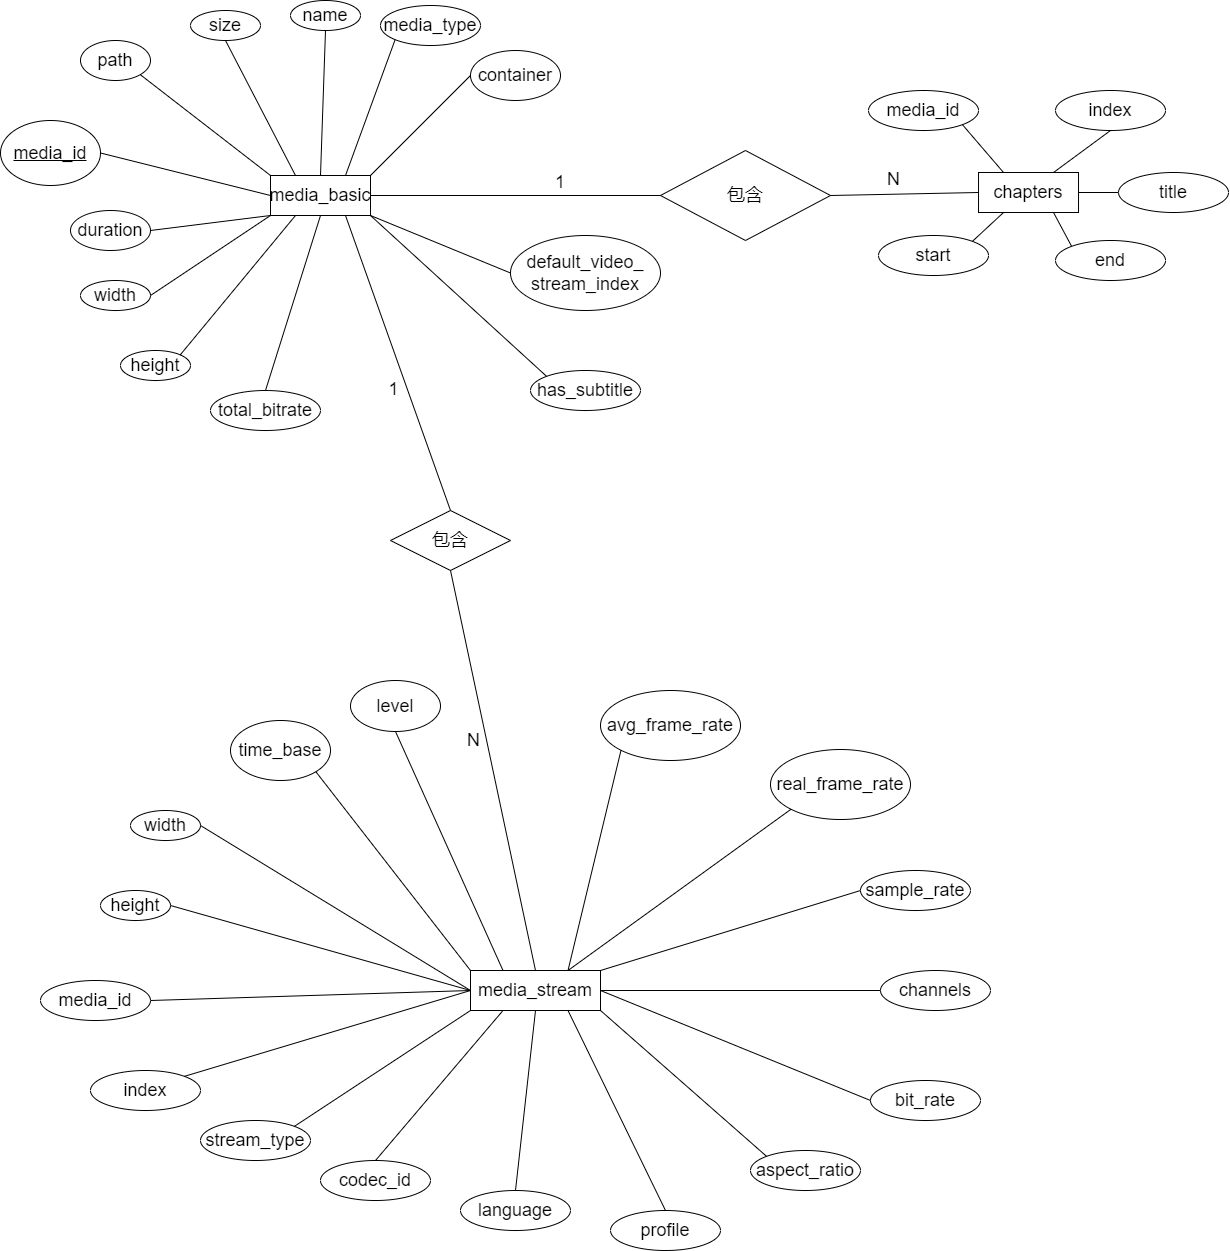

The diagram above was exported from draw.io. Its source (the exported page's mxGraphModel, read from the mxfile embedded in the PNG):
<mxGraphModel dx="3997" dy="833" grid="1" gridSize="10" guides="1" tooltips="1" connect="1" arrows="1" fold="1" page="1" pageScale="1" pageWidth="827" pageHeight="1169" math="0" shadow="0">
  <root>
    <mxCell id="0" />
    <mxCell id="1" parent="0" />
    <mxCell id="52" value="media_basic" style="whiteSpace=wrap;html=1;align=center;fontSize=18;" parent="1" vertex="1">
      <mxGeometry x="-1400" y="775" width="100" height="40" as="geometry" />
    </mxCell>
    <mxCell id="53" value="media_id" style="ellipse;whiteSpace=wrap;html=1;align=center;fontStyle=4;fontSize=18;" parent="1" vertex="1">
      <mxGeometry x="-1670" y="720" width="100" height="65" as="geometry" />
    </mxCell>
    <mxCell id="54" value="path" style="ellipse;whiteSpace=wrap;html=1;align=center;fontSize=18;" parent="1" vertex="1">
      <mxGeometry x="-1590" y="640" width="70" height="40" as="geometry" />
    </mxCell>
    <mxCell id="55" value="name" style="ellipse;whiteSpace=wrap;html=1;align=center;fontSize=18;" parent="1" vertex="1">
      <mxGeometry x="-1380" y="600" width="70" height="30" as="geometry" />
    </mxCell>
    <mxCell id="56" value="media_type" style="ellipse;whiteSpace=wrap;html=1;align=center;fontSize=18;" parent="1" vertex="1">
      <mxGeometry x="-1290" y="605" width="100" height="40" as="geometry" />
    </mxCell>
    <mxCell id="57" value="container" style="ellipse;whiteSpace=wrap;html=1;align=center;fontSize=18;" parent="1" vertex="1">
      <mxGeometry x="-1200" y="650" width="90" height="50" as="geometry" />
    </mxCell>
    <mxCell id="58" value="width" style="ellipse;whiteSpace=wrap;html=1;align=center;fontSize=18;" parent="1" vertex="1">
      <mxGeometry x="-1590" y="880" width="70" height="30" as="geometry" />
    </mxCell>
    <mxCell id="59" value="height" style="ellipse;whiteSpace=wrap;html=1;align=center;fontSize=18;" parent="1" vertex="1">
      <mxGeometry x="-1550" y="950" width="70" height="30" as="geometry" />
    </mxCell>
    <mxCell id="63" value="duration" style="ellipse;whiteSpace=wrap;html=1;align=center;fontSize=18;" parent="1" vertex="1">
      <mxGeometry x="-1600" y="810" width="80" height="40" as="geometry" />
    </mxCell>
    <mxCell id="64" value="size" style="ellipse;whiteSpace=wrap;html=1;align=center;fontSize=18;" parent="1" vertex="1">
      <mxGeometry x="-1480" y="610" width="70" height="30" as="geometry" />
    </mxCell>
    <mxCell id="65" value="total_bitrate" style="ellipse;whiteSpace=wrap;html=1;align=center;fontSize=18;" parent="1" vertex="1">
      <mxGeometry x="-1460" y="990" width="110" height="40" as="geometry" />
    </mxCell>
    <mxCell id="66" value="has_subtitle" style="ellipse;whiteSpace=wrap;html=1;align=center;fontSize=18;" parent="1" vertex="1">
      <mxGeometry x="-1140" y="970" width="110" height="40" as="geometry" />
    </mxCell>
    <mxCell id="67" value="default_video_&lt;br style=&quot;font-size: 18px;&quot;&gt;stream_index" style="ellipse;whiteSpace=wrap;html=1;align=center;fontSize=18;" parent="1" vertex="1">
      <mxGeometry x="-1160" y="835" width="150" height="75" as="geometry" />
    </mxCell>
    <mxCell id="69" value="" style="endArrow=none;html=1;rounded=0;fontSize=18;exitX=1;exitY=1;exitDx=0;exitDy=0;entryX=0;entryY=0;entryDx=0;entryDy=0;" parent="1" source="54" target="52" edge="1">
      <mxGeometry relative="1" as="geometry">
        <mxPoint x="-1510" y="720" as="sourcePoint" />
        <mxPoint x="-1350" y="720" as="targetPoint" />
      </mxGeometry>
    </mxCell>
    <mxCell id="70" value="" style="endArrow=none;html=1;rounded=0;fontSize=18;exitX=1;exitY=0.5;exitDx=0;exitDy=0;entryX=0;entryY=0.5;entryDx=0;entryDy=0;" parent="1" source="53" target="52" edge="1">
      <mxGeometry relative="1" as="geometry">
        <mxPoint x="-1530" y="760" as="sourcePoint" />
        <mxPoint x="-1370" y="760" as="targetPoint" />
      </mxGeometry>
    </mxCell>
    <mxCell id="71" value="" style="endArrow=none;html=1;rounded=0;fontSize=18;exitX=1;exitY=0.5;exitDx=0;exitDy=0;entryX=0;entryY=1;entryDx=0;entryDy=0;" parent="1" source="63" target="52" edge="1">
      <mxGeometry relative="1" as="geometry">
        <mxPoint x="-1500" y="840" as="sourcePoint" />
        <mxPoint x="-1340" y="840" as="targetPoint" />
      </mxGeometry>
    </mxCell>
    <mxCell id="74" value="" style="endArrow=none;html=1;rounded=0;fontSize=18;exitX=1;exitY=0.5;exitDx=0;exitDy=0;entryX=0;entryY=1;entryDx=0;entryDy=0;" parent="1" source="58" target="52" edge="1">
      <mxGeometry relative="1" as="geometry">
        <mxPoint x="-1420" y="880" as="sourcePoint" />
        <mxPoint x="-1260" y="880" as="targetPoint" />
      </mxGeometry>
    </mxCell>
    <mxCell id="75" value="" style="endArrow=none;html=1;rounded=0;fontSize=18;exitX=1;exitY=0;exitDx=0;exitDy=0;entryX=0.25;entryY=1;entryDx=0;entryDy=0;" parent="1" source="59" target="52" edge="1">
      <mxGeometry relative="1" as="geometry">
        <mxPoint x="-1390" y="900" as="sourcePoint" />
        <mxPoint x="-1230" y="900" as="targetPoint" />
      </mxGeometry>
    </mxCell>
    <mxCell id="76" value="" style="endArrow=none;html=1;rounded=0;fontSize=18;exitX=0.5;exitY=0;exitDx=0;exitDy=0;entryX=0.5;entryY=1;entryDx=0;entryDy=0;" parent="1" source="65" target="52" edge="1">
      <mxGeometry relative="1" as="geometry">
        <mxPoint x="-1340" y="870" as="sourcePoint" />
        <mxPoint x="-1180" y="870" as="targetPoint" />
      </mxGeometry>
    </mxCell>
    <mxCell id="77" value="" style="endArrow=none;html=1;rounded=0;fontSize=18;entryX=0;entryY=0;entryDx=0;entryDy=0;exitX=1;exitY=1;exitDx=0;exitDy=0;" parent="1" source="52" target="66" edge="1">
      <mxGeometry relative="1" as="geometry">
        <mxPoint x="-1300" y="820" as="sourcePoint" />
        <mxPoint x="-1110" y="890" as="targetPoint" />
      </mxGeometry>
    </mxCell>
    <mxCell id="78" value="" style="endArrow=none;html=1;rounded=0;fontSize=18;exitX=1;exitY=1;exitDx=0;exitDy=0;entryX=0;entryY=0.5;entryDx=0;entryDy=0;" parent="1" source="52" target="67" edge="1">
      <mxGeometry relative="1" as="geometry">
        <mxPoint x="-1300" y="820" as="sourcePoint" />
        <mxPoint x="-1140" y="820" as="targetPoint" />
      </mxGeometry>
    </mxCell>
    <mxCell id="79" value="" style="endArrow=none;html=1;rounded=0;fontSize=18;exitX=1;exitY=0;exitDx=0;exitDy=0;entryX=0;entryY=0.5;entryDx=0;entryDy=0;" parent="1" source="52" target="57" edge="1">
      <mxGeometry relative="1" as="geometry">
        <mxPoint x="-1240" y="790" as="sourcePoint" />
        <mxPoint x="-1080" y="790" as="targetPoint" />
      </mxGeometry>
    </mxCell>
    <mxCell id="80" value="" style="endArrow=none;html=1;rounded=0;fontSize=18;exitX=0.5;exitY=1;exitDx=0;exitDy=0;entryX=0.25;entryY=0;entryDx=0;entryDy=0;" parent="1" source="64" target="52" edge="1">
      <mxGeometry relative="1" as="geometry">
        <mxPoint x="-1340" y="710" as="sourcePoint" />
        <mxPoint x="-1180" y="710" as="targetPoint" />
      </mxGeometry>
    </mxCell>
    <mxCell id="81" value="" style="endArrow=none;html=1;rounded=0;fontSize=18;exitX=0.5;exitY=1;exitDx=0;exitDy=0;entryX=0.5;entryY=0;entryDx=0;entryDy=0;" parent="1" source="55" target="52" edge="1">
      <mxGeometry relative="1" as="geometry">
        <mxPoint x="-1340" y="710" as="sourcePoint" />
        <mxPoint x="-1180" y="710" as="targetPoint" />
      </mxGeometry>
    </mxCell>
    <mxCell id="82" value="" style="endArrow=none;html=1;rounded=0;fontSize=18;exitX=0.75;exitY=0;exitDx=0;exitDy=0;entryX=0;entryY=1;entryDx=0;entryDy=0;" parent="1" source="52" target="56" edge="1">
      <mxGeometry relative="1" as="geometry">
        <mxPoint x="-1260" y="710" as="sourcePoint" />
        <mxPoint x="-1100" y="710" as="targetPoint" />
      </mxGeometry>
    </mxCell>
    <mxCell id="83" value="media_stream" style="whiteSpace=wrap;html=1;align=center;fontSize=18;" parent="1" vertex="1">
      <mxGeometry x="-1200" y="1570" width="130" height="40" as="geometry" />
    </mxCell>
    <mxCell id="84" value="media_id" style="ellipse;whiteSpace=wrap;html=1;align=center;fontSize=18;" parent="1" vertex="1">
      <mxGeometry x="-1630" y="1580" width="110" height="40" as="geometry" />
    </mxCell>
    <mxCell id="86" value="index" style="ellipse;whiteSpace=wrap;html=1;align=center;fontSize=18;" parent="1" vertex="1">
      <mxGeometry x="-1580" y="1670" width="110" height="40" as="geometry" />
    </mxCell>
    <mxCell id="87" value="stream_type" style="ellipse;whiteSpace=wrap;html=1;align=center;fontSize=18;" parent="1" vertex="1">
      <mxGeometry x="-1470" y="1720" width="110" height="40" as="geometry" />
    </mxCell>
    <mxCell id="88" value="codec_id" style="ellipse;whiteSpace=wrap;html=1;align=center;fontSize=18;" parent="1" vertex="1">
      <mxGeometry x="-1350" y="1760" width="110" height="40" as="geometry" />
    </mxCell>
    <mxCell id="89" value="language" style="ellipse;whiteSpace=wrap;html=1;align=center;fontSize=18;" parent="1" vertex="1">
      <mxGeometry x="-1210" y="1790" width="110" height="40" as="geometry" />
    </mxCell>
    <mxCell id="90" value="profile" style="ellipse;whiteSpace=wrap;html=1;align=center;fontSize=18;" parent="1" vertex="1">
      <mxGeometry x="-1060" y="1810" width="110" height="40" as="geometry" />
    </mxCell>
    <mxCell id="91" value="aspect_ratio" style="ellipse;whiteSpace=wrap;html=1;align=center;fontSize=18;" parent="1" vertex="1">
      <mxGeometry x="-920" y="1750" width="110" height="40" as="geometry" />
    </mxCell>
    <mxCell id="92" value="bit_rate" style="ellipse;whiteSpace=wrap;html=1;align=center;fontSize=18;" parent="1" vertex="1">
      <mxGeometry x="-800" y="1680" width="110" height="40" as="geometry" />
    </mxCell>
    <mxCell id="93" value="channels" style="ellipse;whiteSpace=wrap;html=1;align=center;fontSize=18;" parent="1" vertex="1">
      <mxGeometry x="-790" y="1570" width="110" height="40" as="geometry" />
    </mxCell>
    <mxCell id="94" value="sample_rate" style="ellipse;whiteSpace=wrap;html=1;align=center;fontSize=18;" parent="1" vertex="1">
      <mxGeometry x="-810" y="1470" width="110" height="40" as="geometry" />
    </mxCell>
    <mxCell id="95" value="width" style="ellipse;whiteSpace=wrap;html=1;align=center;fontSize=18;" parent="1" vertex="1">
      <mxGeometry x="-1540" y="1410" width="70" height="30" as="geometry" />
    </mxCell>
    <mxCell id="96" value="height" style="ellipse;whiteSpace=wrap;html=1;align=center;fontSize=18;" parent="1" vertex="1">
      <mxGeometry x="-1570" y="1490" width="70" height="30" as="geometry" />
    </mxCell>
    <mxCell id="97" value="avg_frame_rate" style="ellipse;whiteSpace=wrap;html=1;align=center;fontSize=18;" parent="1" vertex="1">
      <mxGeometry x="-1070" y="1290" width="140" height="70" as="geometry" />
    </mxCell>
    <mxCell id="99" value="real_frame_rate" style="ellipse;whiteSpace=wrap;html=1;align=center;fontSize=18;" parent="1" vertex="1">
      <mxGeometry x="-900" y="1349" width="140" height="70" as="geometry" />
    </mxCell>
    <mxCell id="101" value="level" style="ellipse;whiteSpace=wrap;html=1;align=center;fontSize=18;" parent="1" vertex="1">
      <mxGeometry x="-1320" y="1280" width="90" height="51" as="geometry" />
    </mxCell>
    <mxCell id="102" value="time_base" style="ellipse;whiteSpace=wrap;html=1;align=center;fontSize=18;" parent="1" vertex="1">
      <mxGeometry x="-1440" y="1320" width="100" height="60" as="geometry" />
    </mxCell>
    <mxCell id="103" value="" style="endArrow=none;html=1;rounded=0;exitX=1;exitY=0.5;exitDx=0;exitDy=0;entryX=0;entryY=0.5;entryDx=0;entryDy=0;fontSize=18;" parent="1" source="95" target="83" edge="1">
      <mxGeometry relative="1" as="geometry">
        <mxPoint x="-1340" y="1530" as="sourcePoint" />
        <mxPoint x="-1180" y="1530" as="targetPoint" />
      </mxGeometry>
    </mxCell>
    <mxCell id="104" value="" style="endArrow=none;html=1;rounded=0;exitX=1;exitY=0.5;exitDx=0;exitDy=0;entryX=0;entryY=0.5;entryDx=0;entryDy=0;fontSize=18;" parent="1" source="96" target="83" edge="1">
      <mxGeometry relative="1" as="geometry">
        <mxPoint x="-1410" y="1550" as="sourcePoint" />
        <mxPoint x="-1250" y="1550" as="targetPoint" />
      </mxGeometry>
    </mxCell>
    <mxCell id="105" value="" style="endArrow=none;html=1;rounded=0;exitX=1;exitY=0.5;exitDx=0;exitDy=0;entryX=0;entryY=0.5;entryDx=0;entryDy=0;fontSize=18;" parent="1" source="84" target="83" edge="1">
      <mxGeometry relative="1" as="geometry">
        <mxPoint x="-1430" y="1610" as="sourcePoint" />
        <mxPoint x="-1270" y="1610" as="targetPoint" />
      </mxGeometry>
    </mxCell>
    <mxCell id="106" value="" style="endArrow=none;html=1;rounded=0;exitX=1;exitY=0;exitDx=0;exitDy=0;entryX=0;entryY=0.5;entryDx=0;entryDy=0;fontSize=18;" parent="1" source="86" target="83" edge="1">
      <mxGeometry relative="1" as="geometry">
        <mxPoint x="-1380" y="1660" as="sourcePoint" />
        <mxPoint x="-1220" y="1660" as="targetPoint" />
      </mxGeometry>
    </mxCell>
    <mxCell id="107" value="" style="endArrow=none;html=1;rounded=0;exitX=1;exitY=0;exitDx=0;exitDy=0;entryX=0;entryY=1;entryDx=0;entryDy=0;fontSize=18;" parent="1" source="87" target="83" edge="1">
      <mxGeometry relative="1" as="geometry">
        <mxPoint x="-1330" y="1680" as="sourcePoint" />
        <mxPoint x="-1170" y="1680" as="targetPoint" />
      </mxGeometry>
    </mxCell>
    <mxCell id="108" value="" style="endArrow=none;html=1;rounded=0;exitX=0.5;exitY=0;exitDx=0;exitDy=0;entryX=0.25;entryY=1;entryDx=0;entryDy=0;fontSize=18;" parent="1" source="88" target="83" edge="1">
      <mxGeometry relative="1" as="geometry">
        <mxPoint x="-1230" y="1690" as="sourcePoint" />
        <mxPoint x="-1070" y="1690" as="targetPoint" />
      </mxGeometry>
    </mxCell>
    <mxCell id="109" value="" style="endArrow=none;html=1;rounded=0;exitX=0.5;exitY=0;exitDx=0;exitDy=0;entryX=0.5;entryY=1;entryDx=0;entryDy=0;fontSize=18;" parent="1" source="89" target="83" edge="1">
      <mxGeometry relative="1" as="geometry">
        <mxPoint x="-1180" y="1700" as="sourcePoint" />
        <mxPoint x="-1020" y="1700" as="targetPoint" />
      </mxGeometry>
    </mxCell>
    <mxCell id="110" value="" style="endArrow=none;html=1;rounded=0;exitX=0.5;exitY=0;exitDx=0;exitDy=0;entryX=0.75;entryY=1;entryDx=0;entryDy=0;fontSize=18;" parent="1" source="90" target="83" edge="1">
      <mxGeometry relative="1" as="geometry">
        <mxPoint x="-1090" y="1640" as="sourcePoint" />
        <mxPoint x="-930" y="1640" as="targetPoint" />
      </mxGeometry>
    </mxCell>
    <mxCell id="111" value="" style="endArrow=none;html=1;rounded=0;exitX=1;exitY=1;exitDx=0;exitDy=0;entryX=0;entryY=0;entryDx=0;entryDy=0;fontSize=18;" parent="1" source="83" target="91" edge="1">
      <mxGeometry relative="1" as="geometry">
        <mxPoint x="-1000" y="1650" as="sourcePoint" />
        <mxPoint x="-840" y="1650" as="targetPoint" />
      </mxGeometry>
    </mxCell>
    <mxCell id="112" value="" style="endArrow=none;html=1;rounded=0;exitX=1;exitY=0.5;exitDx=0;exitDy=0;entryX=0;entryY=0.5;entryDx=0;entryDy=0;fontSize=18;" parent="1" source="83" target="92" edge="1">
      <mxGeometry relative="1" as="geometry">
        <mxPoint x="-970" y="1620" as="sourcePoint" />
        <mxPoint x="-810" y="1620" as="targetPoint" />
      </mxGeometry>
    </mxCell>
    <mxCell id="113" value="" style="endArrow=none;html=1;rounded=0;exitX=1;exitY=0.5;exitDx=0;exitDy=0;entryX=0;entryY=0.5;entryDx=0;entryDy=0;fontSize=18;" parent="1" source="83" target="93" edge="1">
      <mxGeometry relative="1" as="geometry">
        <mxPoint x="-1030" y="1570" as="sourcePoint" />
        <mxPoint x="-870" y="1570" as="targetPoint" />
      </mxGeometry>
    </mxCell>
    <mxCell id="114" value="" style="endArrow=none;html=1;rounded=0;exitX=1;exitY=0;exitDx=0;exitDy=0;entryX=0;entryY=0.5;entryDx=0;entryDy=0;fontSize=18;" parent="1" source="83" target="94" edge="1">
      <mxGeometry relative="1" as="geometry">
        <mxPoint x="-990" y="1520" as="sourcePoint" />
        <mxPoint x="-830" y="1520" as="targetPoint" />
      </mxGeometry>
    </mxCell>
    <mxCell id="116" value="" style="endArrow=none;html=1;rounded=0;exitX=0.75;exitY=0;exitDx=0;exitDy=0;entryX=0;entryY=1;entryDx=0;entryDy=0;fontSize=18;" parent="1" source="83" target="99" edge="1">
      <mxGeometry relative="1" as="geometry">
        <mxPoint x="-1080" y="1470" as="sourcePoint" />
        <mxPoint x="-920" y="1470" as="targetPoint" />
      </mxGeometry>
    </mxCell>
    <mxCell id="117" value="" style="endArrow=none;html=1;rounded=0;exitX=0;exitY=0;exitDx=0;exitDy=0;entryX=1;entryY=1;entryDx=0;entryDy=0;fontSize=18;" parent="1" source="83" target="102" edge="1">
      <mxGeometry relative="1" as="geometry">
        <mxPoint x="-1230" y="1440" as="sourcePoint" />
        <mxPoint x="-1070" y="1440" as="targetPoint" />
      </mxGeometry>
    </mxCell>
    <mxCell id="118" value="" style="endArrow=none;html=1;rounded=0;exitX=0.5;exitY=1;exitDx=0;exitDy=0;entryX=0.25;entryY=0;entryDx=0;entryDy=0;fontSize=18;" parent="1" source="101" target="83" edge="1">
      <mxGeometry relative="1" as="geometry">
        <mxPoint x="-1150" y="1440" as="sourcePoint" />
        <mxPoint x="-990" y="1440" as="targetPoint" />
      </mxGeometry>
    </mxCell>
    <mxCell id="119" value="" style="endArrow=none;html=1;rounded=0;exitX=0;exitY=1;exitDx=0;exitDy=0;entryX=0.75;entryY=0;entryDx=0;entryDy=0;fontSize=18;" parent="1" source="97" target="83" edge="1">
      <mxGeometry relative="1" as="geometry">
        <mxPoint x="-1070" y="1420" as="sourcePoint" />
        <mxPoint x="-910" y="1420" as="targetPoint" />
      </mxGeometry>
    </mxCell>
    <mxCell id="123" value="chapters" style="whiteSpace=wrap;html=1;align=center;fontSize=18;" parent="1" vertex="1">
      <mxGeometry x="-691.98" y="772" width="100" height="40" as="geometry" />
    </mxCell>
    <mxCell id="125" value="index" style="ellipse;whiteSpace=wrap;html=1;align=center;fontSize=18;" parent="1" vertex="1">
      <mxGeometry x="-614.98" y="690" width="110" height="40" as="geometry" />
    </mxCell>
    <mxCell id="126" value="media_id" style="ellipse;whiteSpace=wrap;html=1;align=center;fontSize=18;" parent="1" vertex="1">
      <mxGeometry x="-801.98" y="690" width="110" height="40" as="geometry" />
    </mxCell>
    <mxCell id="127" value="start" style="ellipse;whiteSpace=wrap;html=1;align=center;fontSize=18;" parent="1" vertex="1">
      <mxGeometry x="-791.98" y="835" width="110" height="40" as="geometry" />
    </mxCell>
    <mxCell id="128" value="end" style="ellipse;whiteSpace=wrap;html=1;align=center;fontSize=18;" parent="1" vertex="1">
      <mxGeometry x="-614.98" y="840" width="110" height="40" as="geometry" />
    </mxCell>
    <mxCell id="129" value="title" style="ellipse;whiteSpace=wrap;html=1;align=center;fontSize=18;" parent="1" vertex="1">
      <mxGeometry x="-551.98" y="772" width="110" height="40" as="geometry" />
    </mxCell>
    <mxCell id="130" value="" style="endArrow=none;html=1;rounded=0;exitX=1;exitY=1;exitDx=0;exitDy=0;entryX=0.25;entryY=0;entryDx=0;entryDy=0;fontSize=18;" parent="1" source="126" target="123" edge="1">
      <mxGeometry relative="1" as="geometry">
        <mxPoint x="-731.98" y="1042" as="sourcePoint" />
        <mxPoint x="-571.98" y="1042" as="targetPoint" />
      </mxGeometry>
    </mxCell>
    <mxCell id="131" value="" style="endArrow=none;html=1;rounded=0;exitX=1;exitY=0.5;exitDx=0;exitDy=0;entryX=0;entryY=0.5;entryDx=0;entryDy=0;fontSize=18;" parent="1" source="123" target="129" edge="1">
      <mxGeometry relative="1" as="geometry">
        <mxPoint x="-411.98" y="852" as="sourcePoint" />
        <mxPoint x="-251.98000000000002" y="852" as="targetPoint" />
      </mxGeometry>
    </mxCell>
    <mxCell id="132" value="" style="endArrow=none;html=1;rounded=0;exitX=0.25;exitY=1;exitDx=0;exitDy=0;entryX=1;entryY=0;entryDx=0;entryDy=0;fontSize=18;" parent="1" source="123" target="127" edge="1">
      <mxGeometry relative="1" as="geometry">
        <mxPoint x="-631.98" y="852" as="sourcePoint" />
        <mxPoint x="-471.98" y="852" as="targetPoint" />
      </mxGeometry>
    </mxCell>
    <mxCell id="133" value="" style="endArrow=none;html=1;rounded=0;exitX=0.75;exitY=1;exitDx=0;exitDy=0;entryX=0;entryY=0;entryDx=0;entryDy=0;fontSize=18;" parent="1" source="123" target="128" edge="1">
      <mxGeometry relative="1" as="geometry">
        <mxPoint x="-571.98" y="842" as="sourcePoint" />
        <mxPoint x="-411.98" y="842" as="targetPoint" />
      </mxGeometry>
    </mxCell>
    <mxCell id="134" value="" style="endArrow=none;html=1;rounded=0;exitX=0.5;exitY=1;exitDx=0;exitDy=0;entryX=0.75;entryY=0;entryDx=0;entryDy=0;fontSize=18;" parent="1" source="125" target="123" edge="1">
      <mxGeometry relative="1" as="geometry">
        <mxPoint x="-571.98" y="702" as="sourcePoint" />
        <mxPoint x="-411.98" y="702" as="targetPoint" />
      </mxGeometry>
    </mxCell>
    <mxCell id="135" value="包含" style="shape=rhombus;perimeter=rhombusPerimeter;whiteSpace=wrap;html=1;align=center;fontSize=18;" parent="1" vertex="1">
      <mxGeometry x="-1010" y="750" width="170" height="90" as="geometry" />
    </mxCell>
    <mxCell id="136" value="" style="endArrow=none;html=1;rounded=0;fontSize=18;exitX=0;exitY=0.5;exitDx=0;exitDy=0;entryX=1;entryY=0.5;entryDx=0;entryDy=0;" parent="1" source="135" target="52" edge="1">
      <mxGeometry relative="1" as="geometry">
        <mxPoint x="-1170" y="790" as="sourcePoint" />
        <mxPoint x="-1010" y="790" as="targetPoint" />
      </mxGeometry>
    </mxCell>
    <mxCell id="137" value="1" style="resizable=0;html=1;align=right;verticalAlign=bottom;fontSize=18;" parent="136" connectable="0" vertex="1">
      <mxGeometry x="1" relative="1" as="geometry">
        <mxPoint x="195" as="offset" />
      </mxGeometry>
    </mxCell>
    <mxCell id="138" value="" style="endArrow=none;html=1;rounded=0;fontSize=18;exitX=1;exitY=0.5;exitDx=0;exitDy=0;entryX=0;entryY=0.5;entryDx=0;entryDy=0;" parent="1" source="135" target="123" edge="1">
      <mxGeometry relative="1" as="geometry">
        <mxPoint x="-700" y="790" as="sourcePoint" />
        <mxPoint x="-540" y="790" as="targetPoint" />
      </mxGeometry>
    </mxCell>
    <mxCell id="139" value="N" style="resizable=0;html=1;align=right;verticalAlign=bottom;fontSize=18;" parent="138" connectable="0" vertex="1">
      <mxGeometry x="1" relative="1" as="geometry">
        <mxPoint x="-78" as="offset" />
      </mxGeometry>
    </mxCell>
    <mxCell id="140" value="包含" style="shape=rhombus;perimeter=rhombusPerimeter;whiteSpace=wrap;html=1;align=center;fontSize=18;" parent="1" vertex="1">
      <mxGeometry x="-1280" y="1110" width="120" height="60" as="geometry" />
    </mxCell>
    <mxCell id="141" value="" style="endArrow=none;html=1;rounded=0;fontSize=18;exitX=0.5;exitY=0;exitDx=0;exitDy=0;entryX=0.75;entryY=1;entryDx=0;entryDy=0;" parent="1" source="140" target="52" edge="1">
      <mxGeometry relative="1" as="geometry">
        <mxPoint x="-1460" y="1100" as="sourcePoint" />
        <mxPoint x="-1280" y="900" as="targetPoint" />
      </mxGeometry>
    </mxCell>
    <mxCell id="143" value="1" style="edgeLabel;html=1;align=center;verticalAlign=middle;resizable=0;points=[];fontSize=18;" parent="141" vertex="1" connectable="0">
      <mxGeometry x="-0.1899" y="-2" relative="1" as="geometry">
        <mxPoint x="-17" y="-1" as="offset" />
      </mxGeometry>
    </mxCell>
    <mxCell id="144" value="" style="endArrow=none;html=1;rounded=0;fontSize=18;exitX=0.5;exitY=1;exitDx=0;exitDy=0;entryX=0.5;entryY=0;entryDx=0;entryDy=0;" parent="1" source="140" target="83" edge="1">
      <mxGeometry relative="1" as="geometry">
        <mxPoint x="-1290" y="1220" as="sourcePoint" />
        <mxPoint x="-1130" y="1220" as="targetPoint" />
      </mxGeometry>
    </mxCell>
    <mxCell id="146" value="N" style="edgeLabel;html=1;align=center;verticalAlign=middle;resizable=0;points=[];fontSize=18;" parent="144" vertex="1" connectable="0">
      <mxGeometry x="-0.1558" y="1" relative="1" as="geometry">
        <mxPoint x="-14" as="offset" />
      </mxGeometry>
    </mxCell>
  </root>
</mxGraphModel>